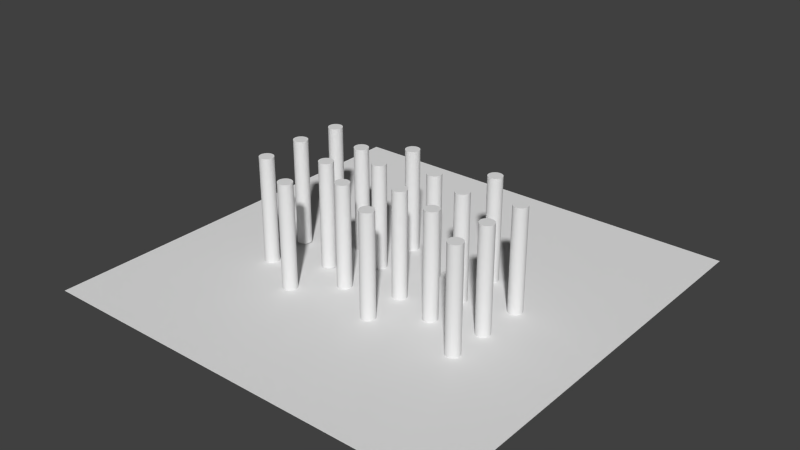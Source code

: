 # Source: forest.blend  (saved by Blender 2.69.0; exported with 4.5.12 LTS)
import bpy
from mathutils import Matrix  # noqa: F401  (used for matrix-valued properties, if any)

bpy.ops.wm.read_factory_settings(use_empty=True)
scene = bpy.context.scene
scene.name = 'Scene'

# ---- collections
col_collection_1 = bpy.data.collections.new('Collection 1'); scene.collection.children.link(col_collection_1)
col_group = bpy.data.collections.new('Group')  # instanced only; not linked into the scene

# ---- world
world_world = bpy.data.worlds.new('World'); scene.world = world_world
world_world.color = (0.05088, 0.05088, 0.05088)
world_world.use_sun_shadow = False
world_world.sun_shadow_jitter_overblur = 0.0
world_world.cycles.sampling_method = 'MANUAL'
world_world.cycles.sample_map_resolution = 256

# ---- meshes
me_cylinder = bpy.data.meshes.new('Cylinder')
me_cylinder.from_pydata([(0.0, 1.0, -1.0), (0.0, 1.0, 1.0), (0.1951, 0.9808, -1.0), (0.1951, 0.9808, 1.0), (0.3827, 0.9239, -1.0), (0.3827, 0.9239, 1.0), (0.5556, 0.8315, -1.0), (0.5556, 0.8315, 1.0), (0.7071, 0.7071, -1.0), (0.7071, 0.7071, 1.0), (0.8315, 0.5556, -1.0), (0.8315, 0.5556, 1.0), (0.9239, 0.3827, -1.0), (0.9239, 0.3827, 1.0), (0.9808, 0.1951, -1.0), (0.9808, 0.1951, 1.0), (1.0, 7.55e-08, -1.0), (1.0, 7.55e-08, 1.0), (0.9808, -0.1951, -1.0), (0.9808, -0.1951, 1.0), (0.9239, -0.3827, -1.0), (0.9239, -0.3827, 1.0), (0.8315, -0.5556, -1.0), (0.8315, -0.5556, 1.0), (0.7071, -0.7071, -1.0), (0.7071, -0.7071, 1.0), (0.5556, -0.8315, -1.0), (0.5556, -0.8315, 1.0), (0.3827, -0.9239, -1.0), (0.3827, -0.9239, 1.0), (0.1951, -0.9808, -1.0), (0.1951, -0.9808, 1.0), (-3.258e-07, -1.0, -1.0), (-3.258e-07, -1.0, 1.0), (-0.1951, -0.9808, -1.0), (-0.1951, -0.9808, 1.0), (-0.3827, -0.9239, -1.0), (-0.3827, -0.9239, 1.0), (-0.5556, -0.8315, -1.0), (-0.5556, -0.8315, 1.0), (-0.7071, -0.7071, -1.0), (-0.7071, -0.7071, 1.0), (-0.8315, -0.5556, -1.0), (-0.8315, -0.5556, 1.0), (-0.9239, -0.3827, -1.0), (-0.9239, -0.3827, 1.0), (-0.9808, -0.1951, -1.0), (-0.9808, -0.1951, 1.0), (-1.0, 9.656e-07, -1.0), (-1.0, 9.656e-07, 1.0), (-0.9808, 0.1951, -1.0), (-0.9808, 0.1951, 1.0), (-0.9239, 0.3827, -1.0), (-0.9239, 0.3827, 1.0), (-0.8315, 0.5556, -1.0), (-0.8315, 0.5556, 1.0), (-0.7071, 0.7071, -1.0), (-0.7071, 0.7071, 1.0), (-0.5556, 0.8315, -1.0), (-0.5556, 0.8315, 1.0), (-0.3827, 0.9239, -1.0), (-0.3827, 0.9239, 1.0), (-0.1951, 0.9808, -1.0), (-0.1951, 0.9808, 1.0)], [], [(0, 1, 3, 2), (2, 3, 5, 4), (4, 5, 7, 6), (6, 7, 9, 8), (8, 9, 11, 10), (10, 11, 13, 12), (12, 13, 15, 14), (14, 15, 17, 16), (16, 17, 19, 18), (18, 19, 21, 20), (20, 21, 23, 22), (22, 23, 25, 24), (24, 25, 27, 26), (26, 27, 29, 28), (28, 29, 31, 30), (30, 31, 33, 32), (32, 33, 35, 34), (34, 35, 37, 36), (36, 37, 39, 38), (38, 39, 41, 40), (40, 41, 43, 42), (42, 43, 45, 44), (44, 45, 47, 46), (46, 47, 49, 48), (48, 49, 51, 50), (50, 51, 53, 52), (52, 53, 55, 54), (54, 55, 57, 56), (56, 57, 59, 58), (58, 59, 61, 60), (3, 1, 63, 61, 59, 57, 55, 53, 51, 49, 47, 45, 43, 41, 39, 37, 35, 33, 31, 29, 27, 25, 23, 21, 19, 17, 15, 13, 11, 9, 7, 5), (62, 63, 1, 0), (60, 61, 63, 62), (0, 2, 4, 6, 8, 10, 12, 14, 16, 18, 20, 22, 24, 26, 28, 30, 32, 34, 36, 38, 40, 42, 44, 46, 48, 50, 52, 54, 56, 58, 60, 62)])
me_cylinder.use_remesh_preserve_volume = False
me_cylinder.use_remesh_preserve_attributes = False
me_cylinder.use_mirror_vertex_groups = False
me_cylinder.update()
me_cylinder_001 = bpy.data.meshes.new('Cylinder.001')
me_cylinder_001.from_pydata([(0.0, 1.0, -1.0), (0.0, 1.0, 1.0), (0.1951, 0.9808, -1.0), (0.1951, 0.9808, 1.0), (0.3827, 0.9239, -1.0), (0.3827, 0.9239, 1.0), (0.5556, 0.8315, -1.0), (0.5556, 0.8315, 1.0), (0.7071, 0.7071, -1.0), (0.7071, 0.7071, 1.0), (0.8315, 0.5556, -1.0), (0.8315, 0.5556, 1.0), (0.9239, 0.3827, -1.0), (0.9239, 0.3827, 1.0), (0.9808, 0.1951, -1.0), (0.9808, 0.1951, 1.0), (1.0, 7.55e-08, -1.0), (1.0, 7.55e-08, 1.0), (0.9808, -0.1951, -1.0), (0.9808, -0.1951, 1.0), (0.9239, -0.3827, -1.0), (0.9239, -0.3827, 1.0), (0.8315, -0.5556, -1.0), (0.8315, -0.5556, 1.0), (0.7071, -0.7071, -1.0), (0.7071, -0.7071, 1.0), (0.5556, -0.8315, -1.0), (0.5556, -0.8315, 1.0), (0.3827, -0.9239, -1.0), (0.3827, -0.9239, 1.0), (0.1951, -0.9808, -1.0), (0.1951, -0.9808, 1.0), (-3.258e-07, -1.0, -1.0), (-3.258e-07, -1.0, 1.0), (-0.1951, -0.9808, -1.0), (-0.1951, -0.9808, 1.0), (-0.3827, -0.9239, -1.0), (-0.3827, -0.9239, 1.0), (-0.5556, -0.8315, -1.0), (-0.5556, -0.8315, 1.0), (-0.7071, -0.7071, -1.0), (-0.7071, -0.7071, 1.0), (-0.8315, -0.5556, -1.0), (-0.8315, -0.5556, 1.0), (-0.9239, -0.3827, -1.0), (-0.9239, -0.3827, 1.0), (-0.9808, -0.1951, -1.0), (-0.9808, -0.1951, 1.0), (-1.0, 9.656e-07, -1.0), (-1.0, 9.656e-07, 1.0), (-0.9808, 0.1951, -1.0), (-0.9808, 0.1951, 1.0), (-0.9239, 0.3827, -1.0), (-0.9239, 0.3827, 1.0), (-0.8315, 0.5556, -1.0), (-0.8315, 0.5556, 1.0), (-0.7071, 0.7071, -1.0), (-0.7071, 0.7071, 1.0), (-0.5556, 0.8315, -1.0), (-0.5556, 0.8315, 1.0), (-0.3827, 0.9239, -1.0), (-0.3827, 0.9239, 1.0), (-0.1951, 0.9808, -1.0), (-0.1951, 0.9808, 1.0)], [], [(0, 1, 3, 2), (2, 3, 5, 4), (4, 5, 7, 6), (6, 7, 9, 8), (8, 9, 11, 10), (10, 11, 13, 12), (12, 13, 15, 14), (14, 15, 17, 16), (16, 17, 19, 18), (18, 19, 21, 20), (20, 21, 23, 22), (22, 23, 25, 24), (24, 25, 27, 26), (26, 27, 29, 28), (28, 29, 31, 30), (30, 31, 33, 32), (32, 33, 35, 34), (34, 35, 37, 36), (36, 37, 39, 38), (38, 39, 41, 40), (40, 41, 43, 42), (42, 43, 45, 44), (44, 45, 47, 46), (46, 47, 49, 48), (48, 49, 51, 50), (50, 51, 53, 52), (52, 53, 55, 54), (54, 55, 57, 56), (56, 57, 59, 58), (58, 59, 61, 60), (3, 1, 63, 61, 59, 57, 55, 53, 51, 49, 47, 45, 43, 41, 39, 37, 35, 33, 31, 29, 27, 25, 23, 21, 19, 17, 15, 13, 11, 9, 7, 5), (62, 63, 1, 0), (60, 61, 63, 62), (0, 2, 4, 6, 8, 10, 12, 14, 16, 18, 20, 22, 24, 26, 28, 30, 32, 34, 36, 38, 40, 42, 44, 46, 48, 50, 52, 54, 56, 58, 60, 62)])
me_cylinder_001.use_remesh_preserve_volume = False
me_cylinder_001.use_remesh_preserve_attributes = False
me_cylinder_001.use_mirror_vertex_groups = False
me_cylinder_001.update()
me_cylinder_002 = bpy.data.meshes.new('Cylinder.002')
me_cylinder_002.from_pydata([(0.0, 1.0, -1.0), (0.0, 1.0, 1.0), (0.1951, 0.9808, -1.0), (0.1951, 0.9808, 1.0), (0.3827, 0.9239, -1.0), (0.3827, 0.9239, 1.0), (0.5556, 0.8315, -1.0), (0.5556, 0.8315, 1.0), (0.7071, 0.7071, -1.0), (0.7071, 0.7071, 1.0), (0.8315, 0.5556, -1.0), (0.8315, 0.5556, 1.0), (0.9239, 0.3827, -1.0), (0.9239, 0.3827, 1.0), (0.9808, 0.1951, -1.0), (0.9808, 0.1951, 1.0), (1.0, 7.55e-08, -1.0), (1.0, 7.55e-08, 1.0), (0.9808, -0.1951, -1.0), (0.9808, -0.1951, 1.0), (0.9239, -0.3827, -1.0), (0.9239, -0.3827, 1.0), (0.8315, -0.5556, -1.0), (0.8315, -0.5556, 1.0), (0.7071, -0.7071, -1.0), (0.7071, -0.7071, 1.0), (0.5556, -0.8315, -1.0), (0.5556, -0.8315, 1.0), (0.3827, -0.9239, -1.0), (0.3827, -0.9239, 1.0), (0.1951, -0.9808, -1.0), (0.1951, -0.9808, 1.0), (-3.258e-07, -1.0, -1.0), (-3.258e-07, -1.0, 1.0), (-0.1951, -0.9808, -1.0), (-0.1951, -0.9808, 1.0), (-0.3827, -0.9239, -1.0), (-0.3827, -0.9239, 1.0), (-0.5556, -0.8315, -1.0), (-0.5556, -0.8315, 1.0), (-0.7071, -0.7071, -1.0), (-0.7071, -0.7071, 1.0), (-0.8315, -0.5556, -1.0), (-0.8315, -0.5556, 1.0), (-0.9239, -0.3827, -1.0), (-0.9239, -0.3827, 1.0), (-0.9808, -0.1951, -1.0), (-0.9808, -0.1951, 1.0), (-1.0, 9.656e-07, -1.0), (-1.0, 9.656e-07, 1.0), (-0.9808, 0.1951, -1.0), (-0.9808, 0.1951, 1.0), (-0.9239, 0.3827, -1.0), (-0.9239, 0.3827, 1.0), (-0.8315, 0.5556, -1.0), (-0.8315, 0.5556, 1.0), (-0.7071, 0.7071, -1.0), (-0.7071, 0.7071, 1.0), (-0.5556, 0.8315, -1.0), (-0.5556, 0.8315, 1.0), (-0.3827, 0.9239, -1.0), (-0.3827, 0.9239, 1.0), (-0.1951, 0.9808, -1.0), (-0.1951, 0.9808, 1.0)], [], [(0, 1, 3, 2), (2, 3, 5, 4), (4, 5, 7, 6), (6, 7, 9, 8), (8, 9, 11, 10), (10, 11, 13, 12), (12, 13, 15, 14), (14, 15, 17, 16), (16, 17, 19, 18), (18, 19, 21, 20), (20, 21, 23, 22), (22, 23, 25, 24), (24, 25, 27, 26), (26, 27, 29, 28), (28, 29, 31, 30), (30, 31, 33, 32), (32, 33, 35, 34), (34, 35, 37, 36), (36, 37, 39, 38), (38, 39, 41, 40), (40, 41, 43, 42), (42, 43, 45, 44), (44, 45, 47, 46), (46, 47, 49, 48), (48, 49, 51, 50), (50, 51, 53, 52), (52, 53, 55, 54), (54, 55, 57, 56), (56, 57, 59, 58), (58, 59, 61, 60), (3, 1, 63, 61, 59, 57, 55, 53, 51, 49, 47, 45, 43, 41, 39, 37, 35, 33, 31, 29, 27, 25, 23, 21, 19, 17, 15, 13, 11, 9, 7, 5), (62, 63, 1, 0), (60, 61, 63, 62), (0, 2, 4, 6, 8, 10, 12, 14, 16, 18, 20, 22, 24, 26, 28, 30, 32, 34, 36, 38, 40, 42, 44, 46, 48, 50, 52, 54, 56, 58, 60, 62)])
me_cylinder_002.use_remesh_preserve_volume = False
me_cylinder_002.use_remesh_preserve_attributes = False
me_cylinder_002.use_mirror_vertex_groups = False
me_cylinder_002.update()
me_cylinder_003 = bpy.data.meshes.new('Cylinder.003')
me_cylinder_003.from_pydata([(0.0, 1.0, -1.0), (0.0, 1.0, 1.0), (0.1951, 0.9808, -1.0), (0.1951, 0.9808, 1.0), (0.3827, 0.9239, -1.0), (0.3827, 0.9239, 1.0), (0.5556, 0.8315, -1.0), (0.5556, 0.8315, 1.0), (0.7071, 0.7071, -1.0), (0.7071, 0.7071, 1.0), (0.8315, 0.5556, -1.0), (0.8315, 0.5556, 1.0), (0.9239, 0.3827, -1.0), (0.9239, 0.3827, 1.0), (0.9808, 0.1951, -1.0), (0.9808, 0.1951, 1.0), (1.0, 7.55e-08, -1.0), (1.0, 7.55e-08, 1.0), (0.9808, -0.1951, -1.0), (0.9808, -0.1951, 1.0), (0.9239, -0.3827, -1.0), (0.9239, -0.3827, 1.0), (0.8315, -0.5556, -1.0), (0.8315, -0.5556, 1.0), (0.7071, -0.7071, -1.0), (0.7071, -0.7071, 1.0), (0.5556, -0.8315, -1.0), (0.5556, -0.8315, 1.0), (0.3827, -0.9239, -1.0), (0.3827, -0.9239, 1.0), (0.1951, -0.9808, -1.0), (0.1951, -0.9808, 1.0), (-3.258e-07, -1.0, -1.0), (-3.258e-07, -1.0, 1.0), (-0.1951, -0.9808, -1.0), (-0.1951, -0.9808, 1.0), (-0.3827, -0.9239, -1.0), (-0.3827, -0.9239, 1.0), (-0.5556, -0.8315, -1.0), (-0.5556, -0.8315, 1.0), (-0.7071, -0.7071, -1.0), (-0.7071, -0.7071, 1.0), (-0.8315, -0.5556, -1.0), (-0.8315, -0.5556, 1.0), (-0.9239, -0.3827, -1.0), (-0.9239, -0.3827, 1.0), (-0.9808, -0.1951, -1.0), (-0.9808, -0.1951, 1.0), (-1.0, 9.656e-07, -1.0), (-1.0, 9.656e-07, 1.0), (-0.9808, 0.1951, -1.0), (-0.9808, 0.1951, 1.0), (-0.9239, 0.3827, -1.0), (-0.9239, 0.3827, 1.0), (-0.8315, 0.5556, -1.0), (-0.8315, 0.5556, 1.0), (-0.7071, 0.7071, -1.0), (-0.7071, 0.7071, 1.0), (-0.5556, 0.8315, -1.0), (-0.5556, 0.8315, 1.0), (-0.3827, 0.9239, -1.0), (-0.3827, 0.9239, 1.0), (-0.1951, 0.9808, -1.0), (-0.1951, 0.9808, 1.0)], [], [(0, 1, 3, 2), (2, 3, 5, 4), (4, 5, 7, 6), (6, 7, 9, 8), (8, 9, 11, 10), (10, 11, 13, 12), (12, 13, 15, 14), (14, 15, 17, 16), (16, 17, 19, 18), (18, 19, 21, 20), (20, 21, 23, 22), (22, 23, 25, 24), (24, 25, 27, 26), (26, 27, 29, 28), (28, 29, 31, 30), (30, 31, 33, 32), (32, 33, 35, 34), (34, 35, 37, 36), (36, 37, 39, 38), (38, 39, 41, 40), (40, 41, 43, 42), (42, 43, 45, 44), (44, 45, 47, 46), (46, 47, 49, 48), (48, 49, 51, 50), (50, 51, 53, 52), (52, 53, 55, 54), (54, 55, 57, 56), (56, 57, 59, 58), (58, 59, 61, 60), (3, 1, 63, 61, 59, 57, 55, 53, 51, 49, 47, 45, 43, 41, 39, 37, 35, 33, 31, 29, 27, 25, 23, 21, 19, 17, 15, 13, 11, 9, 7, 5), (62, 63, 1, 0), (60, 61, 63, 62), (0, 2, 4, 6, 8, 10, 12, 14, 16, 18, 20, 22, 24, 26, 28, 30, 32, 34, 36, 38, 40, 42, 44, 46, 48, 50, 52, 54, 56, 58, 60, 62)])
me_cylinder_003.use_remesh_preserve_volume = False
me_cylinder_003.use_remesh_preserve_attributes = False
me_cylinder_003.use_mirror_vertex_groups = False
me_cylinder_003.update()
me_cylinder_004 = bpy.data.meshes.new('Cylinder.004')
me_cylinder_004.from_pydata([(0.0, 1.0, -1.0), (0.0, 1.0, 1.0), (0.1951, 0.9808, -1.0), (0.1951, 0.9808, 1.0), (0.3827, 0.9239, -1.0), (0.3827, 0.9239, 1.0), (0.5556, 0.8315, -1.0), (0.5556, 0.8315, 1.0), (0.7071, 0.7071, -1.0), (0.7071, 0.7071, 1.0), (0.8315, 0.5556, -1.0), (0.8315, 0.5556, 1.0), (0.9239, 0.3827, -1.0), (0.9239, 0.3827, 1.0), (0.9808, 0.1951, -1.0), (0.9808, 0.1951, 1.0), (1.0, 7.55e-08, -1.0), (1.0, 7.55e-08, 1.0), (0.9808, -0.1951, -1.0), (0.9808, -0.1951, 1.0), (0.9239, -0.3827, -1.0), (0.9239, -0.3827, 1.0), (0.8315, -0.5556, -1.0), (0.8315, -0.5556, 1.0), (0.7071, -0.7071, -1.0), (0.7071, -0.7071, 1.0), (0.5556, -0.8315, -1.0), (0.5556, -0.8315, 1.0), (0.3827, -0.9239, -1.0), (0.3827, -0.9239, 1.0), (0.1951, -0.9808, -1.0), (0.1951, -0.9808, 1.0), (-3.258e-07, -1.0, -1.0), (-3.258e-07, -1.0, 1.0), (-0.1951, -0.9808, -1.0), (-0.1951, -0.9808, 1.0), (-0.3827, -0.9239, -1.0), (-0.3827, -0.9239, 1.0), (-0.5556, -0.8315, -1.0), (-0.5556, -0.8315, 1.0), (-0.7071, -0.7071, -1.0), (-0.7071, -0.7071, 1.0), (-0.8315, -0.5556, -1.0), (-0.8315, -0.5556, 1.0), (-0.9239, -0.3827, -1.0), (-0.9239, -0.3827, 1.0), (-0.9808, -0.1951, -1.0), (-0.9808, -0.1951, 1.0), (-1.0, 9.656e-07, -1.0), (-1.0, 9.656e-07, 1.0), (-0.9808, 0.1951, -1.0), (-0.9808, 0.1951, 1.0), (-0.9239, 0.3827, -1.0), (-0.9239, 0.3827, 1.0), (-0.8315, 0.5556, -1.0), (-0.8315, 0.5556, 1.0), (-0.7071, 0.7071, -1.0), (-0.7071, 0.7071, 1.0), (-0.5556, 0.8315, -1.0), (-0.5556, 0.8315, 1.0), (-0.3827, 0.9239, -1.0), (-0.3827, 0.9239, 1.0), (-0.1951, 0.9808, -1.0), (-0.1951, 0.9808, 1.0)], [], [(0, 1, 3, 2), (2, 3, 5, 4), (4, 5, 7, 6), (6, 7, 9, 8), (8, 9, 11, 10), (10, 11, 13, 12), (12, 13, 15, 14), (14, 15, 17, 16), (16, 17, 19, 18), (18, 19, 21, 20), (20, 21, 23, 22), (22, 23, 25, 24), (24, 25, 27, 26), (26, 27, 29, 28), (28, 29, 31, 30), (30, 31, 33, 32), (32, 33, 35, 34), (34, 35, 37, 36), (36, 37, 39, 38), (38, 39, 41, 40), (40, 41, 43, 42), (42, 43, 45, 44), (44, 45, 47, 46), (46, 47, 49, 48), (48, 49, 51, 50), (50, 51, 53, 52), (52, 53, 55, 54), (54, 55, 57, 56), (56, 57, 59, 58), (58, 59, 61, 60), (3, 1, 63, 61, 59, 57, 55, 53, 51, 49, 47, 45, 43, 41, 39, 37, 35, 33, 31, 29, 27, 25, 23, 21, 19, 17, 15, 13, 11, 9, 7, 5), (62, 63, 1, 0), (60, 61, 63, 62), (0, 2, 4, 6, 8, 10, 12, 14, 16, 18, 20, 22, 24, 26, 28, 30, 32, 34, 36, 38, 40, 42, 44, 46, 48, 50, 52, 54, 56, 58, 60, 62)])
me_cylinder_004.use_remesh_preserve_volume = False
me_cylinder_004.use_remesh_preserve_attributes = False
me_cylinder_004.use_mirror_vertex_groups = False
me_cylinder_004.update()
me_cylinder_005 = bpy.data.meshes.new('Cylinder.005')
me_cylinder_005.from_pydata([(0.0, 1.0, -1.0), (0.0, 1.0, 1.0), (0.1951, 0.9808, -1.0), (0.1951, 0.9808, 1.0), (0.3827, 0.9239, -1.0), (0.3827, 0.9239, 1.0), (0.5556, 0.8315, -1.0), (0.5556, 0.8315, 1.0), (0.7071, 0.7071, -1.0), (0.7071, 0.7071, 1.0), (0.8315, 0.5556, -1.0), (0.8315, 0.5556, 1.0), (0.9239, 0.3827, -1.0), (0.9239, 0.3827, 1.0), (0.9808, 0.1951, -1.0), (0.9808, 0.1951, 1.0), (1.0, 7.55e-08, -1.0), (1.0, 7.55e-08, 1.0), (0.9808, -0.1951, -1.0), (0.9808, -0.1951, 1.0), (0.9239, -0.3827, -1.0), (0.9239, -0.3827, 1.0), (0.8315, -0.5556, -1.0), (0.8315, -0.5556, 1.0), (0.7071, -0.7071, -1.0), (0.7071, -0.7071, 1.0), (0.5556, -0.8315, -1.0), (0.5556, -0.8315, 1.0), (0.3827, -0.9239, -1.0), (0.3827, -0.9239, 1.0), (0.1951, -0.9808, -1.0), (0.1951, -0.9808, 1.0), (-3.258e-07, -1.0, -1.0), (-3.258e-07, -1.0, 1.0), (-0.1951, -0.9808, -1.0), (-0.1951, -0.9808, 1.0), (-0.3827, -0.9239, -1.0), (-0.3827, -0.9239, 1.0), (-0.5556, -0.8315, -1.0), (-0.5556, -0.8315, 1.0), (-0.7071, -0.7071, -1.0), (-0.7071, -0.7071, 1.0), (-0.8315, -0.5556, -1.0), (-0.8315, -0.5556, 1.0), (-0.9239, -0.3827, -1.0), (-0.9239, -0.3827, 1.0), (-0.9808, -0.1951, -1.0), (-0.9808, -0.1951, 1.0), (-1.0, 9.656e-07, -1.0), (-1.0, 9.656e-07, 1.0), (-0.9808, 0.1951, -1.0), (-0.9808, 0.1951, 1.0), (-0.9239, 0.3827, -1.0), (-0.9239, 0.3827, 1.0), (-0.8315, 0.5556, -1.0), (-0.8315, 0.5556, 1.0), (-0.7071, 0.7071, -1.0), (-0.7071, 0.7071, 1.0), (-0.5556, 0.8315, -1.0), (-0.5556, 0.8315, 1.0), (-0.3827, 0.9239, -1.0), (-0.3827, 0.9239, 1.0), (-0.1951, 0.9808, -1.0), (-0.1951, 0.9808, 1.0)], [], [(0, 1, 3, 2), (2, 3, 5, 4), (4, 5, 7, 6), (6, 7, 9, 8), (8, 9, 11, 10), (10, 11, 13, 12), (12, 13, 15, 14), (14, 15, 17, 16), (16, 17, 19, 18), (18, 19, 21, 20), (20, 21, 23, 22), (22, 23, 25, 24), (24, 25, 27, 26), (26, 27, 29, 28), (28, 29, 31, 30), (30, 31, 33, 32), (32, 33, 35, 34), (34, 35, 37, 36), (36, 37, 39, 38), (38, 39, 41, 40), (40, 41, 43, 42), (42, 43, 45, 44), (44, 45, 47, 46), (46, 47, 49, 48), (48, 49, 51, 50), (50, 51, 53, 52), (52, 53, 55, 54), (54, 55, 57, 56), (56, 57, 59, 58), (58, 59, 61, 60), (3, 1, 63, 61, 59, 57, 55, 53, 51, 49, 47, 45, 43, 41, 39, 37, 35, 33, 31, 29, 27, 25, 23, 21, 19, 17, 15, 13, 11, 9, 7, 5), (62, 63, 1, 0), (60, 61, 63, 62), (0, 2, 4, 6, 8, 10, 12, 14, 16, 18, 20, 22, 24, 26, 28, 30, 32, 34, 36, 38, 40, 42, 44, 46, 48, 50, 52, 54, 56, 58, 60, 62)])
me_cylinder_005.use_remesh_preserve_volume = False
me_cylinder_005.use_remesh_preserve_attributes = False
me_cylinder_005.use_mirror_vertex_groups = False
me_cylinder_005.update()
me_forest = bpy.data.meshes.new('Forest')
me_forest.from_pydata([(-1.346, -0.8771, -0.01303), (-1.346, -0.8771, 2.987), (-1.307, -0.8809, 2.987), (-1.307, -0.8809, -0.01303), (-1.27, -0.8923, 2.987), (-1.27, -0.8923, -0.01303), (-1.235, -0.9108, 2.987), (-1.235, -0.9108, -0.01303), (-1.205, -0.9356, 2.987), (-1.205, -0.9356, -0.01303), (-1.18, -0.966, 2.987), (-1.18, -0.966, -0.01303), (-1.162, -1.001, 2.987), (-1.162, -1.001, -0.01303), (-1.15, -1.038, 2.987), (-1.15, -1.038, -0.01303), (-1.146, -1.077, 2.987), (-1.146, -1.077, -0.01303), (-1.15, -1.116, 2.987), (-1.15, -1.116, -0.01303), (-1.162, -1.154, 2.987), (-1.162, -1.154, -0.01303), (-1.18, -1.188, 2.987), (-1.18, -1.188, -0.01303), (-1.205, -1.218, 2.987), (-1.205, -1.218, -0.01303), (-1.235, -1.243, 2.987), (-1.235, -1.243, -0.01303), (-1.27, -1.262, 2.987), (-1.27, -1.262, -0.01303), (-1.307, -1.273, 2.987), (-1.307, -1.273, -0.01303), (-1.346, -1.277, 2.987), (-1.346, -1.277, -0.01303), (-1.386, -1.273, 2.987), (-1.386, -1.273, -0.01303), (-1.423, -1.262, 2.987), (-1.423, -1.262, -0.01303), (-1.458, -1.243, 2.987), (-1.458, -1.243, -0.01303), (-1.488, -1.218, 2.987), (-1.488, -1.218, -0.01303), (-1.513, -1.188, 2.987), (-1.513, -1.188, -0.01303), (-1.531, -1.154, 2.987), (-1.531, -1.154, -0.01303), (-1.543, -1.116, 2.987), (-1.543, -1.116, -0.01303), (-1.546, -1.077, 2.987), (-1.546, -1.077, -0.01303), (-1.543, -1.038, 2.987), (-1.543, -1.038, -0.01303), (-1.531, -1.001, 2.987), (-1.531, -1.001, -0.01303), (-1.513, -0.966, 2.987), (-1.513, -0.966, -0.01303), (-1.488, -0.9356, 2.987), (-1.488, -0.9356, -0.01303), (-1.458, -0.9108, 2.987), (-1.458, -0.9108, -0.01303), (-1.423, -0.8923, 2.987), (-1.423, -0.8923, -0.01303), (-1.386, -0.8809, 2.987), (-1.386, -0.8809, -0.01303), (0.1126, -1.64, -0.004278), (0.1126, -1.64, 2.996), (0.1516, -1.644, 2.996), (0.1516, -1.644, -0.004278), (0.1891, -1.655, 2.996), (0.1891, -1.655, -0.004278), (0.2237, -1.674, 2.996), (0.2237, -1.674, -0.004278), (0.254, -1.698, 2.996), (0.254, -1.698, -0.004278), (0.2789, -1.729, 2.996), (0.2789, -1.729, -0.004278), (0.2974, -1.763, 2.996), (0.2974, -1.763, -0.004278), (0.3088, -1.801, 2.996), (0.3088, -1.801, -0.004278), (0.3126, -1.84, 2.996), (0.3126, -1.84, -0.004278), (0.3088, -1.879, 2.996), (0.3088, -1.879, -0.004278), (0.2974, -1.916, 2.996), (0.2974, -1.916, -0.004278), (0.2789, -1.951, 2.996), (0.2789, -1.951, -0.004278), (0.254, -1.981, 2.996), (0.254, -1.981, -0.004278), (0.2237, -2.006, 2.996), (0.2237, -2.006, -0.004278), (0.1891, -2.025, 2.996), (0.1891, -2.025, -0.004278), (0.1516, -2.036, 2.996), (0.1516, -2.036, -0.004278), (0.1126, -2.04, 2.996), (0.1126, -2.04, -0.004278), (0.07358, -2.036, 2.996), (0.07358, -2.036, -0.004278), (0.03606, -2.025, 2.996), (0.03606, -2.025, -0.004278), (0.001484, -2.006, 2.996), (0.001484, -2.006, -0.004278), (-0.02882, -1.981, 2.996), (-0.02882, -1.981, -0.004278), (-0.0537, -1.951, 2.996), (-0.0537, -1.951, -0.004278), (-0.07218, -1.916, 2.996), (-0.07218, -1.916, -0.004278), (-0.08356, -1.879, 2.996), (-0.08356, -1.879, -0.004278), (-0.0874, -1.84, 2.996), (-0.0874, -1.84, -0.004278), (-0.08356, -1.801, 2.996), (-0.08356, -1.801, -0.004278), (-0.07218, -1.763, 2.996), (-0.07218, -1.763, -0.004278), (-0.0537, -1.729, 2.996), (-0.0537, -1.729, -0.004278), (-0.02882, -1.698, 2.996), (-0.02882, -1.698, -0.004278), (0.001484, -1.674, 2.996), (0.001484, -1.674, -0.004278), (0.03606, -1.655, 2.996), (0.03606, -1.655, -0.004278), (0.07358, -1.644, 2.996), (0.07358, -1.644, -0.004278), (-2.372, -1.815, 0.03039), (-2.372, -1.815, 3.03), (-2.333, -1.819, 3.03), (-2.333, -1.819, 0.03039), (-2.295, -1.83, 3.03), (-2.295, -1.83, 0.03039), (-2.261, -1.848, 3.03), (-2.261, -1.848, 0.03039), (-2.231, -1.873, 3.03), (-2.231, -1.873, 0.03039), (-2.206, -1.904, 3.03), (-2.206, -1.904, 0.03039), (-2.187, -1.938, 3.03), (-2.187, -1.938, 0.03039), (-2.176, -1.976, 3.03), (-2.176, -1.976, 0.03039), (-2.172, -2.015, 3.03), (-2.172, -2.015, 0.03039), (-2.176, -2.054, 3.03), (-2.176, -2.054, 0.03039), (-2.187, -2.091, 3.03), (-2.187, -2.091, 0.03039), (-2.206, -2.126, 3.03), (-2.206, -2.126, 0.03039), (-2.231, -2.156, 3.03), (-2.231, -2.156, 0.03039), (-2.261, -2.181, 3.03), (-2.261, -2.181, 0.03039), (-2.295, -2.2, 3.03), (-2.295, -2.2, 0.03039), (-2.333, -2.211, 3.03), (-2.333, -2.211, 0.03039), (-2.372, -2.215, 3.03), (-2.372, -2.215, 0.03039), (-2.411, -2.211, 3.03), (-2.411, -2.211, 0.03039), (-2.449, -2.2, 3.03), (-2.449, -2.2, 0.03039), (-2.483, -2.181, 3.03), (-2.483, -2.181, 0.03039), (-2.513, -2.156, 3.03), (-2.513, -2.156, 0.03039), (-2.538, -2.126, 3.03), (-2.538, -2.126, 0.03039), (-2.557, -2.091, 3.03), (-2.557, -2.091, 0.03039), (-2.568, -2.054, 3.03), (-2.568, -2.054, 0.03039), (-2.572, -2.015, 3.03), (-2.572, -2.015, 0.03039), (-2.568, -1.976, 3.03), (-2.568, -1.976, 0.03039), (-2.557, -1.938, 3.03), (-2.557, -1.938, 0.03039), (-2.538, -1.904, 3.03), (-2.538, -1.904, 0.03039), (-2.513, -1.873, 3.03), (-2.513, -1.873, 0.03039), (-2.483, -1.848, 3.03), (-2.483, -1.848, 0.03039), (-2.449, -1.83, 3.03), (-2.449, -1.83, 0.03039), (-2.411, -1.819, 3.03), (-2.411, -1.819, 0.03039), (-3.759, -1.089, 0.07729), (-3.759, -1.089, 3.077), (-3.72, -1.093, 3.077), (-3.72, -1.093, 0.07729), (-3.682, -1.104, 3.077), (-3.682, -1.104, 0.07729), (-3.648, -1.123, 3.077), (-3.648, -1.123, 0.07729), (-3.617, -1.148, 3.077), (-3.617, -1.148, 0.07729), (-3.592, -1.178, 3.077), (-3.592, -1.178, 0.07729), (-3.574, -1.213, 3.077), (-3.574, -1.213, 0.07729), (-3.563, -1.25, 3.077), (-3.563, -1.25, 0.07729), (-3.559, -1.289, 3.077), (-3.559, -1.289, 0.07729), (-3.563, -1.328, 3.077), (-3.563, -1.328, 0.07729), (-3.574, -1.366, 3.077), (-3.574, -1.366, 0.07729), (-3.592, -1.4, 3.077), (-3.592, -1.4, 0.07729), (-3.617, -1.43, 3.077), (-3.617, -1.43, 0.07729), (-3.648, -1.455, 3.077), (-3.648, -1.455, 0.07729), (-3.682, -1.474, 3.077), (-3.682, -1.474, 0.07729), (-3.72, -1.485, 3.077), (-3.72, -1.485, 0.07729), (-3.759, -1.489, 3.077), (-3.759, -1.489, 0.07729), (-3.798, -1.485, 3.077), (-3.798, -1.485, 0.07729), (-3.835, -1.474, 3.077), (-3.835, -1.474, 0.07729), (-3.87, -1.455, 3.077), (-3.87, -1.455, 0.07729), (-3.9, -1.43, 3.077), (-3.9, -1.43, 0.07729), (-3.925, -1.4, 3.077), (-3.925, -1.4, 0.07729), (-3.943, -1.366, 3.077), (-3.943, -1.366, 0.07729), (-3.955, -1.328, 3.077), (-3.955, -1.328, 0.07729), (-3.959, -1.289, 3.077), (-3.959, -1.289, 0.07729), (-3.955, -1.25, 3.077), (-3.955, -1.25, 0.07729), (-3.943, -1.213, 3.077), (-3.943, -1.213, 0.07729), (-3.925, -1.178, 3.077), (-3.925, -1.178, 0.07729), (-3.9, -1.148, 3.077), (-3.9, -1.148, 0.07729), (-3.87, -1.123, 3.077), (-3.87, -1.123, 0.07729), (-3.835, -1.104, 3.077), (-3.835, -1.104, 0.07729), (-3.798, -1.093, 3.077), (-3.798, -1.093, 0.07729), (1.326, -0.7355, 0.06337), (1.326, -0.7355, 3.063), (1.365, -0.7393, 3.063), (1.365, -0.7393, 0.06337), (1.402, -0.7507, 3.063), (1.402, -0.7507, 0.06337), (1.437, -0.7692, 3.063), (1.437, -0.7692, 0.06337), (1.467, -0.7941, 3.063), (1.467, -0.7941, 0.06337), (1.492, -0.8244, 3.063), (1.492, -0.8244, 0.06337), (1.51, -0.859, 3.063), (1.51, -0.859, 0.06337), (1.522, -0.8965, 3.063), (1.522, -0.8965, 0.06337), (1.526, -0.9355, 3.063), (1.526, -0.9355, 0.06337), (1.522, -0.9745, 3.063), (1.522, -0.9745, 0.06337), (1.51, -1.012, 3.063), (1.51, -1.012, 0.06337), (1.492, -1.047, 3.063), (1.492, -1.047, 0.06337), (1.467, -1.077, 3.063), (1.467, -1.077, 0.06337), (1.437, -1.102, 3.063), (1.437, -1.102, 0.06337), (1.402, -1.12, 3.063), (1.402, -1.12, 0.06337), (1.365, -1.132, 3.063), (1.365, -1.132, 0.06337), (1.326, -1.136, 3.063), (1.326, -1.136, 0.06337), (1.287, -1.132, 3.063), (1.287, -1.132, 0.06337), (1.249, -1.12, 3.063), (1.249, -1.12, 0.06337), (1.214, -1.102, 3.063), (1.214, -1.102, 0.06337), (1.184, -1.077, 3.063), (1.184, -1.077, 0.06337), (1.159, -1.047, 3.063), (1.159, -1.047, 0.06337), (1.141, -1.012, 3.063), (1.141, -1.012, 0.06337), (1.129, -0.9745, 3.063), (1.129, -0.9745, 0.06337), (1.126, -0.9355, 3.063), (1.126, -0.9355, 0.06337), (1.129, -0.8965, 3.063), (1.129, -0.8965, 0.06337), (1.141, -0.859, 3.063), (1.141, -0.859, 0.06337), (1.159, -0.8244, 3.063), (1.159, -0.8244, 0.06337), (1.184, -0.7941, 3.063), (1.184, -0.7941, 0.06337), (1.214, -0.7692, 3.063), (1.214, -0.7692, 0.06337), (1.249, -0.7507, 3.063), (1.249, -0.7507, 0.06337), (1.287, -0.7393, 3.063), (1.287, -0.7393, 0.06337), (2.668, -1.596, 0.02225), (2.668, -1.596, 3.022), (2.707, -1.6, 3.022), (2.707, -1.6, 0.02225), (2.745, -1.611, 3.022), (2.745, -1.611, 0.02225), (2.779, -1.63, 3.022), (2.779, -1.63, 0.02225), (2.81, -1.655, 3.022), (2.81, -1.655, 0.02225), (2.834, -1.685, 3.022), (2.834, -1.685, 0.02225), (2.853, -1.719, 3.022), (2.853, -1.719, 0.02225), (2.864, -1.757, 3.022), (2.864, -1.757, 0.02225), (2.868, -1.796, 3.022), (2.868, -1.796, 0.02225), (2.864, -1.835, 3.022), (2.864, -1.835, 0.02225), (2.853, -1.873, 3.022), (2.853, -1.873, 0.02225), (2.834, -1.907, 3.022), (2.834, -1.907, 0.02225), (2.81, -1.937, 3.022), (2.81, -1.937, 0.02225), (2.779, -1.962, 3.022), (2.779, -1.962, 0.02225), (2.745, -1.981, 3.022), (2.745, -1.981, 0.02225), (2.707, -1.992, 3.022), (2.707, -1.992, 0.02225), (2.668, -1.996, 3.022), (2.668, -1.996, 0.02225), (2.629, -1.992, 3.022), (2.629, -1.992, 0.02225), (2.592, -1.981, 3.022), (2.592, -1.981, 0.02225), (2.557, -1.962, 3.022), (2.557, -1.962, 0.02225), (2.527, -1.937, 3.022), (2.527, -1.937, 0.02225), (2.502, -1.907, 3.022), (2.502, -1.907, 0.02225), (2.483, -1.873, 3.022), (2.483, -1.873, 0.02225), (2.472, -1.835, 3.022), (2.472, -1.835, 0.02225), (2.468, -1.796, 3.022), (2.468, -1.796, 0.02225), (2.472, -1.757, 3.022), (2.472, -1.757, 0.02225), (2.483, -1.719, 3.022), (2.483, -1.719, 0.02225), (2.502, -1.685, 3.022), (2.502, -1.685, 0.02225), (2.527, -1.655, 3.022), (2.527, -1.655, 0.02225), (2.557, -1.63, 3.022), (2.557, -1.63, 0.02225), (2.592, -1.611, 3.022), (2.592, -1.611, 0.02225), (2.629, -1.6, 3.022), (2.629, -1.6, 0.02225), (-6.632, -5.82, 0.07978), (5.446, -5.82, 0.07978), (5.446, 6.257, 0.07978), (-6.632, 6.257, 0.07978)], [], [(0, 1, 2), (2, 3, 0), (3, 2, 4), (4, 5, 3), (5, 4, 6), (6, 7, 5), (7, 6, 8), (8, 9, 7), (9, 8, 10), (10, 11, 9), (11, 10, 12), (12, 13, 11), (13, 12, 14), (14, 15, 13), (15, 14, 16), (16, 17, 15), (17, 16, 18), (18, 19, 17), (19, 18, 20), (20, 21, 19), (21, 20, 22), (22, 23, 21), (23, 22, 24), (24, 25, 23), (25, 24, 26), (26, 27, 25), (27, 26, 28), (28, 29, 27), (29, 28, 30), (30, 31, 29), (31, 30, 32), (32, 33, 31), (33, 32, 34), (34, 35, 33), (35, 34, 36), (36, 37, 35), (37, 36, 38), (38, 39, 37), (39, 38, 40), (40, 41, 39), (41, 40, 42), (42, 43, 41), (43, 42, 44), (44, 45, 43), (45, 44, 46), (46, 47, 45), (47, 46, 48), (48, 49, 47), (49, 48, 50), (50, 51, 49), (51, 50, 52), (52, 53, 51), (53, 52, 54), (54, 55, 53), (55, 54, 56), (56, 57, 55), (57, 56, 58), (58, 59, 57), (59, 58, 60), (60, 61, 59), (2, 1, 62), (2, 62, 60), (2, 60, 4), (60, 58, 4), (58, 6, 4), (58, 56, 6), (56, 8, 6), (56, 54, 8), (54, 10, 8), (54, 52, 10), (52, 12, 10), (52, 50, 12), (50, 14, 12), (50, 48, 14), (48, 16, 14), (48, 46, 16), (46, 18, 16), (46, 44, 18), (44, 20, 18), (44, 42, 20), (42, 22, 20), (42, 40, 22), (40, 24, 22), (40, 38, 24), (38, 26, 24), (38, 36, 26), (36, 28, 26), (36, 34, 28), (34, 30, 28), (34, 32, 30), (1, 0, 63), (63, 62, 1), (61, 60, 62), (62, 63, 61), (0, 3, 63), (3, 61, 63), (3, 5, 61), (5, 59, 61), (5, 7, 59), (7, 57, 59), (7, 9, 57), (9, 55, 57), (9, 11, 55), (11, 53, 55), (11, 13, 53), (13, 51, 53), (13, 15, 51), (15, 49, 51), (15, 17, 49), (17, 47, 49), (17, 19, 47), (19, 45, 47), (19, 21, 45), (21, 43, 45), (21, 23, 43), (23, 41, 43), (23, 25, 41), (25, 39, 41), (25, 27, 39), (27, 37, 39), (27, 29, 37), (29, 35, 37), (29, 31, 35), (31, 33, 35), (64, 65, 66), (66, 67, 64), (67, 66, 68), (68, 69, 67), (69, 68, 70), (70, 71, 69), (71, 70, 72), (72, 73, 71), (73, 72, 74), (74, 75, 73), (75, 74, 76), (76, 77, 75), (77, 76, 78), (78, 79, 77), (79, 78, 80), (80, 81, 79), (81, 80, 82), (82, 83, 81), (83, 82, 84), (84, 85, 83), (85, 84, 86), (86, 87, 85), (87, 86, 88), (88, 89, 87), (89, 88, 90), (90, 91, 89), (91, 90, 92), (92, 93, 91), (93, 92, 94), (94, 95, 93), (95, 94, 96), (96, 97, 95), (97, 96, 98), (98, 99, 97), (99, 98, 100), (100, 101, 99), (101, 100, 102), (102, 103, 101), (103, 102, 104), (104, 105, 103), (105, 104, 106), (106, 107, 105), (107, 106, 108), (108, 109, 107), (109, 108, 110), (110, 111, 109), (111, 110, 112), (112, 113, 111), (113, 112, 114), (114, 115, 113), (115, 114, 116), (116, 117, 115), (117, 116, 118), (118, 119, 117), (119, 118, 120), (120, 121, 119), (121, 120, 122), (122, 123, 121), (123, 122, 124), (124, 125, 123), (66, 65, 126), (66, 126, 124), (66, 124, 68), (124, 122, 68), (122, 70, 68), (122, 120, 70), (120, 72, 70), (120, 118, 72), (118, 74, 72), (118, 116, 74), (116, 76, 74), (116, 114, 76), (114, 78, 76), (114, 112, 78), (112, 80, 78), (112, 110, 80), (110, 82, 80), (110, 108, 82), (108, 84, 82), (108, 106, 84), (106, 86, 84), (106, 104, 86), (104, 88, 86), (104, 102, 88), (102, 90, 88), (102, 100, 90), (100, 92, 90), (100, 98, 92), (98, 94, 92), (98, 96, 94), (65, 64, 127), (127, 126, 65), (125, 124, 126), (126, 127, 125), (64, 67, 127), (67, 125, 127), (67, 69, 125), (69, 123, 125), (69, 71, 123), (71, 121, 123), (71, 73, 121), (73, 119, 121), (73, 75, 119), (75, 117, 119), (75, 77, 117), (77, 115, 117), (77, 79, 115), (79, 113, 115), (79, 81, 113), (81, 111, 113), (81, 83, 111), (83, 109, 111), (83, 85, 109), (85, 107, 109), (85, 87, 107), (87, 105, 107), (87, 89, 105), (89, 103, 105), (89, 91, 103), (91, 101, 103), (91, 93, 101), (93, 99, 101), (93, 95, 99), (95, 97, 99), (128, 129, 130), (130, 131, 128), (131, 130, 132), (132, 133, 131), (133, 132, 134), (134, 135, 133), (135, 134, 136), (136, 137, 135), (137, 136, 138), (138, 139, 137), (139, 138, 140), (140, 141, 139), (141, 140, 142), (142, 143, 141), (143, 142, 144), (144, 145, 143), (145, 144, 146), (146, 147, 145), (147, 146, 148), (148, 149, 147), (149, 148, 150), (150, 151, 149), (151, 150, 152), (152, 153, 151), (153, 152, 154), (154, 155, 153), (155, 154, 156), (156, 157, 155), (157, 156, 158), (158, 159, 157), (159, 158, 160), (160, 161, 159), (161, 160, 162), (162, 163, 161), (163, 162, 164), (164, 165, 163), (165, 164, 166), (166, 167, 165), (167, 166, 168), (168, 169, 167), (169, 168, 170), (170, 171, 169), (171, 170, 172), (172, 173, 171), (173, 172, 174), (174, 175, 173), (175, 174, 176), (176, 177, 175), (177, 176, 178), (178, 179, 177), (179, 178, 180), (180, 181, 179), (181, 180, 182), (182, 183, 181), (183, 182, 184), (184, 185, 183), (185, 184, 186), (186, 187, 185), (187, 186, 188), (188, 189, 187), (130, 129, 190), (130, 190, 188), (130, 188, 132), (188, 186, 132), (186, 134, 132), (186, 184, 134), (184, 136, 134), (184, 182, 136), (182, 138, 136), (182, 180, 138), (180, 140, 138), (180, 178, 140), (178, 142, 140), (178, 176, 142), (176, 144, 142), (176, 174, 144), (174, 146, 144), (174, 172, 146), (172, 148, 146), (172, 170, 148), (170, 150, 148), (170, 168, 150), (168, 152, 150), (168, 166, 152), (166, 154, 152), (166, 164, 154), (164, 156, 154), (164, 162, 156), (162, 158, 156), (162, 160, 158), (129, 128, 191), (191, 190, 129), (189, 188, 190), (190, 191, 189), (128, 131, 191), (131, 189, 191), (131, 133, 189), (133, 187, 189), (133, 135, 187), (135, 185, 187), (135, 137, 185), (137, 183, 185), (137, 139, 183), (139, 181, 183), (139, 141, 181), (141, 179, 181), (141, 143, 179), (143, 177, 179), (143, 145, 177), (145, 175, 177), (145, 147, 175), (147, 173, 175), (147, 149, 173), (149, 171, 173), (149, 151, 171), (151, 169, 171), (151, 153, 169), (153, 167, 169), (153, 155, 167), (155, 165, 167), (155, 157, 165), (157, 163, 165), (157, 159, 163), (159, 161, 163), (192, 193, 194), (194, 195, 192), (195, 194, 196), (196, 197, 195), (197, 196, 198), (198, 199, 197), (199, 198, 200), (200, 201, 199), (201, 200, 202), (202, 203, 201), (203, 202, 204), (204, 205, 203), (205, 204, 206), (206, 207, 205), (207, 206, 208), (208, 209, 207), (209, 208, 210), (210, 211, 209), (211, 210, 212), (212, 213, 211), (213, 212, 214), (214, 215, 213), (215, 214, 216), (216, 217, 215), (217, 216, 218), (218, 219, 217), (219, 218, 220), (220, 221, 219), (221, 220, 222), (222, 223, 221), (223, 222, 224), (224, 225, 223), (225, 224, 226), (226, 227, 225), (227, 226, 228), (228, 229, 227), (229, 228, 230), (230, 231, 229), (231, 230, 232), (232, 233, 231), (233, 232, 234), (234, 235, 233), (235, 234, 236), (236, 237, 235), (237, 236, 238), (238, 239, 237), (239, 238, 240), (240, 241, 239), (241, 240, 242), (242, 243, 241), (243, 242, 244), (244, 245, 243), (245, 244, 246), (246, 247, 245), (247, 246, 248), (248, 249, 247), (249, 248, 250), (250, 251, 249), (251, 250, 252), (252, 253, 251), (194, 193, 254), (194, 254, 252), (194, 252, 196), (252, 250, 196), (250, 198, 196), (250, 248, 198), (248, 200, 198), (248, 246, 200), (246, 202, 200), (246, 244, 202), (244, 204, 202), (244, 242, 204), (242, 206, 204), (242, 240, 206), (240, 208, 206), (240, 238, 208), (238, 210, 208), (238, 236, 210), (236, 212, 210), (236, 234, 212), (234, 214, 212), (234, 232, 214), (232, 216, 214), (232, 230, 216), (230, 218, 216), (230, 228, 218), (228, 220, 218), (228, 226, 220), (226, 222, 220), (226, 224, 222), (193, 192, 255), (255, 254, 193), (253, 252, 254), (254, 255, 253), (192, 195, 255), (195, 253, 255), (195, 197, 253), (197, 251, 253), (197, 199, 251), (199, 249, 251), (199, 201, 249), (201, 247, 249), (201, 203, 247), (203, 245, 247), (203, 205, 245), (205, 243, 245), (205, 207, 243), (207, 241, 243), (207, 209, 241), (209, 239, 241), (209, 211, 239), (211, 237, 239), (211, 213, 237), (213, 235, 237), (213, 215, 235), (215, 233, 235), (215, 217, 233), (217, 231, 233), (217, 219, 231), (219, 229, 231), (219, 221, 229), (221, 227, 229), (221, 223, 227), (223, 225, 227), (256, 257, 258), (258, 259, 256), (259, 258, 260), (260, 261, 259), (261, 260, 262), (262, 263, 261), (263, 262, 264), (264, 265, 263), (265, 264, 266), (266, 267, 265), (267, 266, 268), (268, 269, 267), (269, 268, 270), (270, 271, 269), (271, 270, 272), (272, 273, 271), (273, 272, 274), (274, 275, 273), (275, 274, 276), (276, 277, 275), (277, 276, 278), (278, 279, 277), (279, 278, 280), (280, 281, 279), (281, 280, 282), (282, 283, 281), (283, 282, 284), (284, 285, 283), (285, 284, 286), (286, 287, 285), (287, 286, 288), (288, 289, 287), (289, 288, 290), (290, 291, 289), (291, 290, 292), (292, 293, 291), (293, 292, 294), (294, 295, 293), (295, 294, 296), (296, 297, 295), (297, 296, 298), (298, 299, 297), (299, 298, 300), (300, 301, 299), (301, 300, 302), (302, 303, 301), (303, 302, 304), (304, 305, 303), (305, 304, 306), (306, 307, 305), (307, 306, 308), (308, 309, 307), (309, 308, 310), (310, 311, 309), (311, 310, 312), (312, 313, 311), (313, 312, 314), (314, 315, 313), (315, 314, 316), (316, 317, 315), (258, 257, 318), (258, 318, 316), (258, 316, 260), (316, 314, 260), (314, 262, 260), (314, 312, 262), (312, 264, 262), (312, 310, 264), (310, 266, 264), (310, 308, 266), (308, 268, 266), (308, 306, 268), (306, 270, 268), (306, 304, 270), (304, 272, 270), (304, 302, 272), (302, 274, 272), (302, 300, 274), (300, 276, 274), (300, 298, 276), (298, 278, 276), (298, 296, 278), (296, 280, 278), (296, 294, 280), (294, 282, 280), (294, 292, 282), (292, 284, 282), (292, 290, 284), (290, 286, 284), (290, 288, 286), (257, 256, 319), (319, 318, 257), (317, 316, 318), (318, 319, 317), (256, 259, 319), (259, 317, 319), (259, 261, 317), (261, 315, 317), (261, 263, 315), (263, 313, 315), (263, 265, 313), (265, 311, 313), (265, 267, 311), (267, 309, 311), (267, 269, 309), (269, 307, 309), (269, 271, 307), (271, 305, 307), (271, 273, 305), (273, 303, 305), (273, 275, 303), (275, 301, 303), (275, 277, 301), (277, 299, 301), (277, 279, 299), (279, 297, 299), (279, 281, 297), (281, 295, 297), (281, 283, 295), (283, 293, 295), (283, 285, 293), (285, 291, 293), (285, 287, 291), (287, 289, 291), (320, 321, 322), (322, 323, 320), (323, 322, 324), (324, 325, 323), (325, 324, 326), (326, 327, 325), (327, 326, 328), (328, 329, 327), (329, 328, 330), (330, 331, 329), (331, 330, 332), (332, 333, 331), (333, 332, 334), (334, 335, 333), (335, 334, 336), (336, 337, 335), (337, 336, 338), (338, 339, 337), (339, 338, 340), (340, 341, 339), (341, 340, 342), (342, 343, 341), (343, 342, 344), (344, 345, 343), (345, 344, 346), (346, 347, 345), (347, 346, 348), (348, 349, 347), (349, 348, 350), (350, 351, 349), (351, 350, 352), (352, 353, 351), (353, 352, 354), (354, 355, 353), (355, 354, 356), (356, 357, 355), (357, 356, 358), (358, 359, 357), (359, 358, 360), (360, 361, 359), (361, 360, 362), (362, 363, 361), (363, 362, 364), (364, 365, 363), (365, 364, 366), (366, 367, 365), (367, 366, 368), (368, 369, 367), (369, 368, 370), (370, 371, 369), (371, 370, 372), (372, 373, 371), (373, 372, 374), (374, 375, 373), (375, 374, 376), (376, 377, 375), (377, 376, 378), (378, 379, 377), (379, 378, 380), (380, 381, 379), (322, 321, 382), (322, 382, 380), (322, 380, 324), (380, 378, 324), (378, 326, 324), (378, 376, 326), (376, 328, 326), (376, 374, 328), (374, 330, 328), (374, 372, 330), (372, 332, 330), (372, 370, 332), (370, 334, 332), (370, 368, 334), (368, 336, 334), (368, 366, 336), (366, 338, 336), (366, 364, 338), (364, 340, 338), (364, 362, 340), (362, 342, 340), (362, 360, 342), (360, 344, 342), (360, 358, 344), (358, 346, 344), (358, 356, 346), (356, 348, 346), (356, 354, 348), (354, 350, 348), (354, 352, 350), (321, 320, 383), (383, 382, 321), (381, 380, 382), (382, 383, 381), (320, 323, 383), (323, 381, 383), (323, 325, 381), (325, 379, 381), (325, 327, 379), (327, 377, 379), (327, 329, 377), (329, 375, 377), (329, 331, 375), (331, 373, 375), (331, 333, 373), (333, 371, 373), (333, 335, 371), (335, 369, 371), (335, 337, 369), (337, 367, 369), (337, 339, 367), (339, 365, 367), (339, 341, 365), (341, 363, 365), (341, 343, 363), (343, 361, 363), (343, 345, 361), (345, 359, 361), (345, 347, 359), (347, 357, 359), (347, 349, 357), (349, 355, 357), (349, 351, 355), (351, 353, 355), (384, 385, 386), (386, 387, 384)])
me_forest.use_remesh_preserve_volume = False
me_forest.use_remesh_preserve_attributes = False
me_forest.use_mirror_vertex_groups = False
me_forest.update()

# ---- objects
ob_cylinder = bpy.data.objects.new('Cylinder', me_cylinder)
ob_cylinder_001 = bpy.data.objects.new('Cylinder.001', me_cylinder_001)
ob_cylinder_002 = bpy.data.objects.new('Cylinder.002', me_cylinder_002)
ob_cylinder_003 = bpy.data.objects.new('Cylinder.003', me_cylinder_003)
ob_cylinder_004 = bpy.data.objects.new('Cylinder.004', me_cylinder_004)
ob_cylinder_005 = bpy.data.objects.new('Cylinder.005', me_cylinder_005)
ob_group = bpy.data.objects.new('Group', None)
ob_forest = bpy.data.objects.new('Forest', me_forest)

# ---- transforms, parenting, visibility, modifiers, constraints
ob_cylinder.location = (2.69, -0.6495, 1.545)
ob_cylinder.scale = (0.2, 0.2, 1.5)
ob_cylinder.lineart.crease_threshold = 0.0
ob_cylinder_001.location = (1.332, 0.2327, 1.584)
ob_cylinder_001.scale = (0.2, 0.2, 1.5)
ob_cylinder_001.lineart.crease_threshold = 0.0
ob_cylinder_002.location = (0.06916, -0.5896, 1.568)
ob_cylinder_002.scale = (0.2, 0.2, 1.5)
ob_cylinder_002.lineart.crease_threshold = 0.0
ob_cylinder_003.location = (-1.34, 0.2885, 1.538)
ob_cylinder_003.scale = (0.2, 0.2, 1.5)
ob_cylinder_003.lineart.crease_threshold = 0.0
ob_cylinder_004.location = (-2.37, -0.5623, 1.591)
ob_cylinder_004.scale = (0.2, 0.2, 1.5)
ob_cylinder_004.lineart.crease_threshold = 0.0
ob_cylinder_005.location = (-3.794, -0.0112, 1.623)
ob_cylinder_005.scale = (0.2, 0.2, 1.5)
ob_cylinder_005.lineart.crease_threshold = 0.0
ob_group.location = (0.01675, 1.323, -0.05325)
ob_group.empty_image_offset = (0.0, 0.0)
ob_group.show_instancer_for_render = False
ob_group.instance_type = 'COLLECTION'
ob_group.lineart.crease_threshold = 0.0
ob_forest.location = (0.0, 0.0, 0.0)
ob_forest.lineart.crease_threshold = 0.0
ob_group.instance_collection = col_group

# ---- collection membership
col_collection_1.objects.link(ob_cylinder)
col_collection_1.objects.link(ob_cylinder_001)
col_collection_1.objects.link(ob_cylinder_002)
col_collection_1.objects.link(ob_cylinder_003)
col_collection_1.objects.link(ob_cylinder_004)
col_collection_1.objects.link(ob_cylinder_005)
col_collection_1.objects.link(ob_group)
col_collection_1.objects.link(ob_forest)
col_group.objects.link(ob_cylinder)
col_group.objects.link(ob_cylinder_001)
col_group.objects.link(ob_cylinder_002)
col_group.objects.link(ob_cylinder_003)
col_group.objects.link(ob_cylinder_004)
col_group.objects.link(ob_cylinder_005)

# ---- scene / render settings (as saved in the file)
scene.frame_start = 1; scene.frame_end = 250; scene.frame_set(64)
scene.render.engine = 'BLENDER_EEVEE_NEXT'
scene.render.image_settings.compression = 90
scene.render.resolution_percentage = 50
scene.render.dither_intensity = 0.0
scene.cycles.use_denoising = False
scene.cycles.samples = 10
scene.cycles.sampling_pattern = 'TABULATED_SOBOL'
scene.cycles.light_sampling_threshold = 0.0
scene.cycles.use_adaptive_sampling = False
scene.cycles.use_light_tree = False
scene.cycles.blur_glossy = 0.0
scene.cycles.volume_bounces = 1
scene.cycles.pixel_filter_type = 'GAUSSIAN'
scene.cycles.sample_clamp_indirect = 0.0
scene.view_settings.view_transform = 'Standard'
bpy.context.view_layer.update()

# ---- added for rendering (the .blend has no active camera and no usable light): camera, sun
cam_auto = bpy.data.cameras.new('AutoCamera')
cam_auto.lens = 50.0
cam_auto.sensor_width = 36.0
cam_auto.clip_end = 1000.0
ob_auto_camera = bpy.data.objects.new('AutoCamera', cam_auto)
scene.collection.objects.link(ob_auto_camera)
ob_auto_camera.location = (15.474, -19.062, 14.4088)
ob_auto_camera.rotation_euler = (1.09748, -7.21219e-08, 0.694738)
scene.camera = ob_auto_camera
light_auto_sun = bpy.data.lights.new('AutoSun', 'SUN')
light_auto_sun.energy = 3.0
light_auto_sun.angle = 0.0523599
ob_auto_sun = bpy.data.objects.new('AutoSun', light_auto_sun)
scene.collection.objects.link(ob_auto_sun)
ob_auto_sun.rotation_euler = (0.872665, 0.174533, 0.523599)
bpy.context.view_layer.update()
